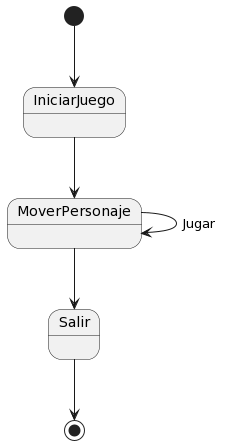

The diagram above was rendered by PlantUML. Its source (embedded in the PNG):
@startuml
[*] --> IniciarJuego
IniciarJuego --> MoverPersonaje
MoverPersonaje --> MoverPersonaje : Jugar
MoverPersonaje --> Salir
Salir -->[*]
@enduml